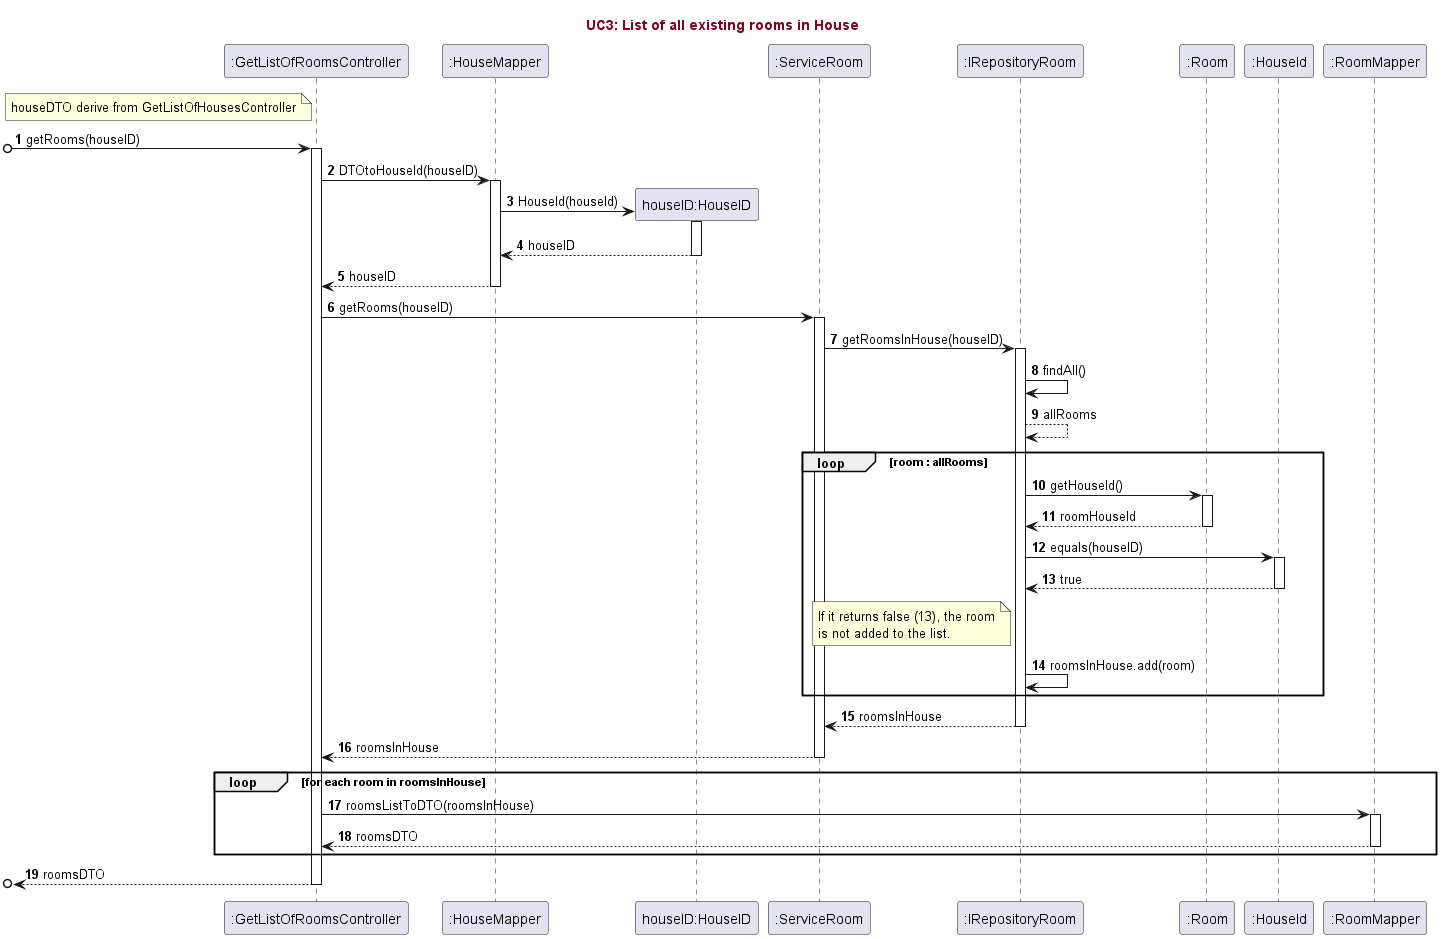

The diagram above was rendered by PlantUML. Its source (embedded in the PNG):
@startuml
'https://plantuml.com/sequence-diagram


title <font color=#800020>UC3: List of all existing rooms in House</font>

autonumber
participant ":GetListOfRoomsController"
participant ":HouseMapper"
participant "houseID:HouseID"
participant ":ServiceRoom"
participant ":IRepositoryRoom"
participant ":Room"
participant ":HouseId"
participant ":RoomMapper"

note left of ":GetListOfRoomsController"
   houseDTO derive from GetListOfHousesController
end note

[o-> ":GetListOfRoomsController" : getRooms(houseID)
activate ":GetListOfRoomsController"

":GetListOfRoomsController"->":HouseMapper" : DTOtoHouseId(houseID)
activate ":HouseMapper"

":HouseMapper" -> "houseID:HouseID" ** : HouseId(houseId)
activate "houseID:HouseID"

"houseID:HouseID" --> ":HouseMapper" : houseID
deactivate "houseID:HouseID"

":HouseMapper"-->":GetListOfRoomsController" : houseID
deactivate ":HouseMapper"

":GetListOfRoomsController" -> ":ServiceRoom" : getRooms(houseID)
activate ":ServiceRoom"

":ServiceRoom"-> ":IRepositoryRoom" : getRoomsInHouse(houseID)
activate ":IRepositoryRoom"

":IRepositoryRoom" -> ":IRepositoryRoom" : findAll()

":IRepositoryRoom" --> ":IRepositoryRoom" : allRooms


loop room : allRooms

    ":IRepositoryRoom"->":Room": getHouseId()
    activate ":Room"
    ":Room"--> ":IRepositoryRoom" : roomHouseId
    deactivate ":Room"
    ":IRepositoryRoom" -> ":HouseId" : equals(houseID)
    activate ":HouseId"
    ":HouseId" --> ":IRepositoryRoom" : true

    note left of ":IRepositoryRoom"
        If it returns false (13), the room
        is not added to the list.
    end note

    deactivate ":HouseId"
    ":IRepositoryRoom"->":IRepositoryRoom" : roomsInHouse.add(room)
end


":IRepositoryRoom"-->":ServiceRoom" : roomsInHouse
deactivate ":IRepositoryRoom"

":ServiceRoom"-->":GetListOfRoomsController" : roomsInHouse
deactivate ":ServiceRoom"

loop for each room in roomsInHouse

":GetListOfRoomsController" -> ":RoomMapper" : roomsListToDTO(roomsInHouse)
activate ":RoomMapper"

":RoomMapper" --> ":GetListOfRoomsController" : roomsDTO
deactivate ":RoomMapper"

end
[o<--":GetListOfRoomsController" : roomsDTO
deactivate ":GetListOfRoomsController"

@enduml